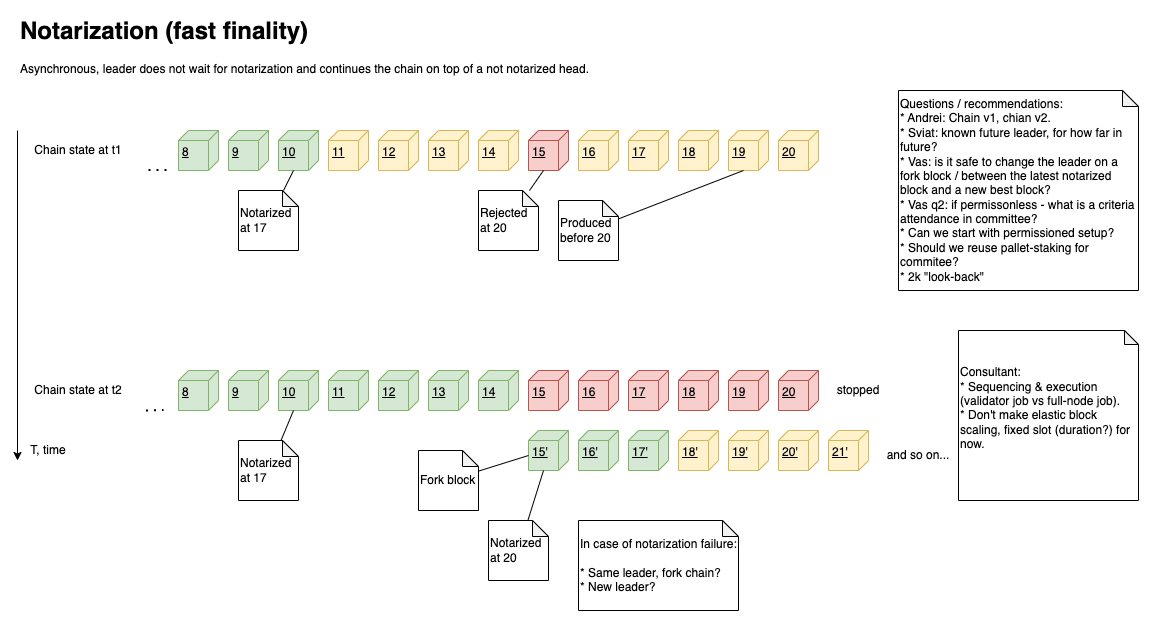

The diagram above was exported from draw.io. Its source (the exported page's mxGraphModel, read from the mxfile embedded in the PNG):
<mxGraphModel dx="1468" dy="946" grid="1" gridSize="10" guides="1" tooltips="1" connect="1" arrows="1" fold="1" page="1" pageScale="1" pageWidth="1169" pageHeight="827" math="0" shadow="0">
  <root>
    <mxCell id="0" />
    <mxCell id="1" parent="0" />
    <mxCell id="2" value="8" style="verticalAlign=top;align=left;spacingTop=8;spacingLeft=2;spacingRight=12;shape=cube;size=10;direction=south;fontStyle=4;html=1;whiteSpace=wrap;fillColor=#d5e8d4;strokeColor=#82b366;" vertex="1" parent="1">
      <mxGeometry x="200" y="1800" width="40" height="40" as="geometry" />
    </mxCell>
    <mxCell id="3" value="9" style="verticalAlign=top;align=left;spacingTop=8;spacingLeft=2;spacingRight=12;shape=cube;size=10;direction=south;fontStyle=4;html=1;whiteSpace=wrap;fillColor=#d5e8d4;strokeColor=#82b366;" vertex="1" parent="1">
      <mxGeometry x="250" y="1800" width="40" height="40" as="geometry" />
    </mxCell>
    <mxCell id="4" value="10" style="verticalAlign=top;align=left;spacingTop=8;spacingLeft=2;spacingRight=12;shape=cube;size=10;direction=south;fontStyle=4;html=1;whiteSpace=wrap;fillColor=#d5e8d4;strokeColor=#82b366;" vertex="1" parent="1">
      <mxGeometry x="300" y="1800" width="40" height="40" as="geometry" />
    </mxCell>
    <mxCell id="5" value="11" style="verticalAlign=top;align=left;spacingTop=8;spacingLeft=2;spacingRight=12;shape=cube;size=10;direction=south;fontStyle=4;html=1;whiteSpace=wrap;fillColor=#fff2cc;strokeColor=#d6b656;" vertex="1" parent="1">
      <mxGeometry x="350" y="1800" width="40" height="40" as="geometry" />
    </mxCell>
    <mxCell id="6" value="12" style="verticalAlign=top;align=left;spacingTop=8;spacingLeft=2;spacingRight=12;shape=cube;size=10;direction=south;fontStyle=4;html=1;whiteSpace=wrap;fillColor=#fff2cc;strokeColor=#d6b656;" vertex="1" parent="1">
      <mxGeometry x="400" y="1800" width="40" height="40" as="geometry" />
    </mxCell>
    <mxCell id="7" value="13" style="verticalAlign=top;align=left;spacingTop=8;spacingLeft=2;spacingRight=12;shape=cube;size=10;direction=south;fontStyle=4;html=1;whiteSpace=wrap;fillColor=#fff2cc;strokeColor=#d6b656;" vertex="1" parent="1">
      <mxGeometry x="450" y="1800" width="40" height="40" as="geometry" />
    </mxCell>
    <mxCell id="8" value="14" style="verticalAlign=top;align=left;spacingTop=8;spacingLeft=2;spacingRight=12;shape=cube;size=10;direction=south;fontStyle=4;html=1;whiteSpace=wrap;fillColor=#fff2cc;strokeColor=#d6b656;" vertex="1" parent="1">
      <mxGeometry x="500" y="1800" width="40" height="40" as="geometry" />
    </mxCell>
    <mxCell id="9" value="15" style="verticalAlign=top;align=left;spacingTop=8;spacingLeft=2;spacingRight=12;shape=cube;size=10;direction=south;fontStyle=4;html=1;whiteSpace=wrap;fillColor=#f8cecc;strokeColor=#b85450;" vertex="1" parent="1">
      <mxGeometry x="550" y="1800" width="40" height="40" as="geometry" />
    </mxCell>
    <mxCell id="10" value="&lt;div&gt;&lt;div&gt;Notarized at 17&lt;/div&gt;&lt;/div&gt;" style="shape=note;whiteSpace=wrap;html=1;backgroundOutline=1;darkOpacity=0.05;align=left;size=16;" vertex="1" parent="1">
      <mxGeometry x="260" y="1860" width="60" height="60" as="geometry" />
    </mxCell>
    <mxCell id="11" style="rounded=0;orthogonalLoop=1;jettySize=auto;html=1;entryX=0;entryY=0;entryDx=40;entryDy=25;entryPerimeter=0;endArrow=none;endFill=0;" edge="1" source="10" target="4" parent="1">
      <mxGeometry relative="1" as="geometry" />
    </mxCell>
    <mxCell id="12" value="&lt;div&gt;&lt;div&gt;Rejected at 20&lt;/div&gt;&lt;/div&gt;" style="shape=note;whiteSpace=wrap;html=1;backgroundOutline=1;darkOpacity=0.05;align=left;size=16;" vertex="1" parent="1">
      <mxGeometry x="500" y="1860" width="60" height="60" as="geometry" />
    </mxCell>
    <mxCell id="13" style="rounded=0;orthogonalLoop=1;jettySize=auto;html=1;entryX=0;entryY=0;entryDx=40;entryDy=25;entryPerimeter=0;endArrow=none;endFill=0;" edge="1" source="12" target="9" parent="1">
      <mxGeometry relative="1" as="geometry">
        <mxPoint x="563" y="1870" as="sourcePoint" />
      </mxGeometry>
    </mxCell>
    <mxCell id="14" value="&lt;h1 style=&quot;margin-top: 0px;&quot;&gt;Notarization (fast finality)&lt;/h1&gt;&lt;div&gt;Asynchronous, leader does not wait for notarization and continues the chain on top of a not notarized head.&lt;/div&gt;" style="text;html=1;whiteSpace=wrap;overflow=hidden;rounded=0;" vertex="1" parent="1">
      <mxGeometry x="40" y="1680" width="600" height="80" as="geometry" />
    </mxCell>
    <mxCell id="15" value="Chain state at t1" style="text;html=1;align=center;verticalAlign=middle;whiteSpace=wrap;rounded=0;" vertex="1" parent="1">
      <mxGeometry x="40" y="1800" width="120" height="40" as="geometry" />
    </mxCell>
    <mxCell id="16" value="16" style="verticalAlign=top;align=left;spacingTop=8;spacingLeft=2;spacingRight=12;shape=cube;size=10;direction=south;fontStyle=4;html=1;whiteSpace=wrap;fillColor=#fff2cc;strokeColor=#d6b656;" vertex="1" parent="1">
      <mxGeometry x="600" y="1800" width="40" height="40" as="geometry" />
    </mxCell>
    <mxCell id="17" value="17" style="verticalAlign=top;align=left;spacingTop=8;spacingLeft=2;spacingRight=12;shape=cube;size=10;direction=south;fontStyle=4;html=1;whiteSpace=wrap;fillColor=#fff2cc;strokeColor=#d6b656;" vertex="1" parent="1">
      <mxGeometry x="650" y="1800" width="40" height="40" as="geometry" />
    </mxCell>
    <mxCell id="18" value="18" style="verticalAlign=top;align=left;spacingTop=8;spacingLeft=2;spacingRight=12;shape=cube;size=10;direction=south;fontStyle=4;html=1;whiteSpace=wrap;fillColor=#fff2cc;strokeColor=#d6b656;" vertex="1" parent="1">
      <mxGeometry x="700" y="1800" width="40" height="40" as="geometry" />
    </mxCell>
    <mxCell id="19" value="19" style="verticalAlign=top;align=left;spacingTop=8;spacingLeft=2;spacingRight=12;shape=cube;size=10;direction=south;fontStyle=4;html=1;whiteSpace=wrap;fillColor=#fff2cc;strokeColor=#d6b656;" vertex="1" parent="1">
      <mxGeometry x="750" y="1800" width="40" height="40" as="geometry" />
    </mxCell>
    <mxCell id="20" value="20" style="verticalAlign=top;align=left;spacingTop=8;spacingLeft=2;spacingRight=12;shape=cube;size=10;direction=south;fontStyle=4;html=1;whiteSpace=wrap;fillColor=#fff2cc;strokeColor=#d6b656;" vertex="1" parent="1">
      <mxGeometry x="800" y="1800" width="40" height="40" as="geometry" />
    </mxCell>
    <mxCell id="21" value="8" style="verticalAlign=top;align=left;spacingTop=8;spacingLeft=2;spacingRight=12;shape=cube;size=10;direction=south;fontStyle=4;html=1;whiteSpace=wrap;fillColor=#d5e8d4;strokeColor=#82b366;" vertex="1" parent="1">
      <mxGeometry x="200" y="2040" width="40" height="40" as="geometry" />
    </mxCell>
    <mxCell id="22" value="9" style="verticalAlign=top;align=left;spacingTop=8;spacingLeft=2;spacingRight=12;shape=cube;size=10;direction=south;fontStyle=4;html=1;whiteSpace=wrap;fillColor=#d5e8d4;strokeColor=#82b366;" vertex="1" parent="1">
      <mxGeometry x="250" y="2040" width="40" height="40" as="geometry" />
    </mxCell>
    <mxCell id="23" value="10" style="verticalAlign=top;align=left;spacingTop=8;spacingLeft=2;spacingRight=12;shape=cube;size=10;direction=south;fontStyle=4;html=1;whiteSpace=wrap;fillColor=#d5e8d4;strokeColor=#82b366;" vertex="1" parent="1">
      <mxGeometry x="300" y="2040" width="40" height="40" as="geometry" />
    </mxCell>
    <mxCell id="24" value="11" style="verticalAlign=top;align=left;spacingTop=8;spacingLeft=2;spacingRight=12;shape=cube;size=10;direction=south;fontStyle=4;html=1;whiteSpace=wrap;fillColor=#d5e8d4;strokeColor=#82b366;" vertex="1" parent="1">
      <mxGeometry x="350" y="2040" width="40" height="40" as="geometry" />
    </mxCell>
    <mxCell id="25" value="12" style="verticalAlign=top;align=left;spacingTop=8;spacingLeft=2;spacingRight=12;shape=cube;size=10;direction=south;fontStyle=4;html=1;whiteSpace=wrap;fillColor=#d5e8d4;strokeColor=#82b366;" vertex="1" parent="1">
      <mxGeometry x="400" y="2040" width="40" height="40" as="geometry" />
    </mxCell>
    <mxCell id="26" value="13" style="verticalAlign=top;align=left;spacingTop=8;spacingLeft=2;spacingRight=12;shape=cube;size=10;direction=south;fontStyle=4;html=1;whiteSpace=wrap;fillColor=#d5e8d4;strokeColor=#82b366;" vertex="1" parent="1">
      <mxGeometry x="450" y="2040" width="40" height="40" as="geometry" />
    </mxCell>
    <mxCell id="27" value="14" style="verticalAlign=top;align=left;spacingTop=8;spacingLeft=2;spacingRight=12;shape=cube;size=10;direction=south;fontStyle=4;html=1;whiteSpace=wrap;fillColor=#d5e8d4;strokeColor=#82b366;" vertex="1" parent="1">
      <mxGeometry x="500" y="2040" width="40" height="40" as="geometry" />
    </mxCell>
    <mxCell id="28" value="15" style="verticalAlign=top;align=left;spacingTop=8;spacingLeft=2;spacingRight=12;shape=cube;size=10;direction=south;fontStyle=4;html=1;whiteSpace=wrap;fillColor=#f8cecc;strokeColor=#b85450;" vertex="1" parent="1">
      <mxGeometry x="550" y="2040" width="40" height="40" as="geometry" />
    </mxCell>
    <mxCell id="29" value="&lt;div&gt;&lt;div&gt;Notarized at 17&lt;/div&gt;&lt;/div&gt;" style="shape=note;whiteSpace=wrap;html=1;backgroundOutline=1;darkOpacity=0.05;align=left;size=16;" vertex="1" parent="1">
      <mxGeometry x="260" y="2110" width="60" height="60" as="geometry" />
    </mxCell>
    <mxCell id="30" style="rounded=0;orthogonalLoop=1;jettySize=auto;html=1;entryX=0;entryY=0;entryDx=40;entryDy=25;entryPerimeter=0;endArrow=none;endFill=0;" edge="1" source="29" target="23" parent="1">
      <mxGeometry relative="1" as="geometry" />
    </mxCell>
    <mxCell id="31" value="16" style="verticalAlign=top;align=left;spacingTop=8;spacingLeft=2;spacingRight=12;shape=cube;size=10;direction=south;fontStyle=4;html=1;whiteSpace=wrap;fillColor=#f8cecc;strokeColor=#b85450;" vertex="1" parent="1">
      <mxGeometry x="600" y="2040" width="40" height="40" as="geometry" />
    </mxCell>
    <mxCell id="32" value="17" style="verticalAlign=top;align=left;spacingTop=8;spacingLeft=2;spacingRight=12;shape=cube;size=10;direction=south;fontStyle=4;html=1;whiteSpace=wrap;fillColor=#f8cecc;strokeColor=#b85450;" vertex="1" parent="1">
      <mxGeometry x="650" y="2040" width="40" height="40" as="geometry" />
    </mxCell>
    <mxCell id="33" value="18" style="verticalAlign=top;align=left;spacingTop=8;spacingLeft=2;spacingRight=12;shape=cube;size=10;direction=south;fontStyle=4;html=1;whiteSpace=wrap;fillColor=#f8cecc;strokeColor=#b85450;" vertex="1" parent="1">
      <mxGeometry x="700" y="2040" width="40" height="40" as="geometry" />
    </mxCell>
    <mxCell id="34" value="19" style="verticalAlign=top;align=left;spacingTop=8;spacingLeft=2;spacingRight=12;shape=cube;size=10;direction=south;fontStyle=4;html=1;whiteSpace=wrap;fillColor=#f8cecc;strokeColor=#b85450;" vertex="1" parent="1">
      <mxGeometry x="750" y="2040" width="40" height="40" as="geometry" />
    </mxCell>
    <mxCell id="35" value="20" style="verticalAlign=top;align=left;spacingTop=8;spacingLeft=2;spacingRight=12;shape=cube;size=10;direction=south;fontStyle=4;html=1;whiteSpace=wrap;fillColor=#f8cecc;strokeColor=#b85450;" vertex="1" parent="1">
      <mxGeometry x="800" y="2040" width="40" height="40" as="geometry" />
    </mxCell>
    <mxCell id="36" value="15'" style="verticalAlign=top;align=left;spacingTop=8;spacingLeft=2;spacingRight=12;shape=cube;size=10;direction=south;fontStyle=4;html=1;whiteSpace=wrap;fillColor=#d5e8d4;strokeColor=#82b366;" vertex="1" parent="1">
      <mxGeometry x="550" y="2100" width="40" height="40" as="geometry" />
    </mxCell>
    <mxCell id="37" value="16'" style="verticalAlign=top;align=left;spacingTop=8;spacingLeft=2;spacingRight=12;shape=cube;size=10;direction=south;fontStyle=4;html=1;whiteSpace=wrap;fillColor=#d5e8d4;strokeColor=#82b366;" vertex="1" parent="1">
      <mxGeometry x="600" y="2100" width="40" height="40" as="geometry" />
    </mxCell>
    <mxCell id="38" value="17'" style="verticalAlign=top;align=left;spacingTop=8;spacingLeft=2;spacingRight=12;shape=cube;size=10;direction=south;fontStyle=4;html=1;whiteSpace=wrap;fillColor=#d5e8d4;strokeColor=#82b366;" vertex="1" parent="1">
      <mxGeometry x="650" y="2100" width="40" height="40" as="geometry" />
    </mxCell>
    <mxCell id="39" value="18'" style="verticalAlign=top;align=left;spacingTop=8;spacingLeft=2;spacingRight=12;shape=cube;size=10;direction=south;fontStyle=4;html=1;whiteSpace=wrap;fillColor=#fff2cc;strokeColor=#d6b656;" vertex="1" parent="1">
      <mxGeometry x="700" y="2100" width="40" height="40" as="geometry" />
    </mxCell>
    <mxCell id="40" value="19'" style="verticalAlign=top;align=left;spacingTop=8;spacingLeft=2;spacingRight=12;shape=cube;size=10;direction=south;fontStyle=4;html=1;whiteSpace=wrap;fillColor=#fff2cc;strokeColor=#d6b656;" vertex="1" parent="1">
      <mxGeometry x="750" y="2100" width="40" height="40" as="geometry" />
    </mxCell>
    <mxCell id="41" value="20'" style="verticalAlign=top;align=left;spacingTop=8;spacingLeft=2;spacingRight=12;shape=cube;size=10;direction=south;fontStyle=4;html=1;whiteSpace=wrap;fillColor=#fff2cc;strokeColor=#d6b656;" vertex="1" parent="1">
      <mxGeometry x="800" y="2100" width="40" height="40" as="geometry" />
    </mxCell>
    <mxCell id="42" value="21'" style="verticalAlign=top;align=left;spacingTop=8;spacingLeft=2;spacingRight=12;shape=cube;size=10;direction=south;fontStyle=4;html=1;whiteSpace=wrap;fillColor=#fff2cc;strokeColor=#d6b656;" vertex="1" parent="1">
      <mxGeometry x="850" y="2100" width="40" height="40" as="geometry" />
    </mxCell>
    <mxCell id="43" value="Fork block" style="shape=note;whiteSpace=wrap;html=1;backgroundOutline=1;darkOpacity=0.05;align=left;size=16;" vertex="1" parent="1">
      <mxGeometry x="440" y="2120" width="60" height="60" as="geometry" />
    </mxCell>
    <mxCell id="44" style="rounded=0;orthogonalLoop=1;jettySize=auto;html=1;endArrow=none;endFill=0;entryX=0;entryY=0;entryDx=25;entryDy=40;entryPerimeter=0;" edge="1" source="43" target="36" parent="1">
      <mxGeometry relative="1" as="geometry">
        <mxPoint x="500" y="2100" as="targetPoint" />
      </mxGeometry>
    </mxCell>
    <mxCell id="45" value="Notarized at 20" style="shape=note;whiteSpace=wrap;html=1;backgroundOutline=1;darkOpacity=0.05;align=left;size=16;" vertex="1" parent="1">
      <mxGeometry x="510" y="2190" width="60" height="60" as="geometry" />
    </mxCell>
    <mxCell id="46" style="rounded=0;orthogonalLoop=1;jettySize=auto;html=1;entryX=0;entryY=0;entryDx=40;entryDy=25;entryPerimeter=0;endArrow=none;endFill=0;" edge="1" source="45" target="36" parent="1">
      <mxGeometry relative="1" as="geometry" />
    </mxCell>
    <mxCell id="47" value="In case of notarization failure:&lt;div&gt;&lt;span style=&quot;background-color: transparent; color: light-dark(rgb(0, 0, 0), rgb(255, 255, 255));&quot;&gt;&lt;br&gt;&lt;/span&gt;&lt;/div&gt;&lt;div&gt;&lt;span style=&quot;background-color: transparent; color: light-dark(rgb(0, 0, 0), rgb(255, 255, 255));&quot;&gt;* Same leader, fork chain?&lt;/span&gt;&lt;div&gt;* New leader?&lt;/div&gt;&lt;/div&gt;" style="shape=note;whiteSpace=wrap;html=1;backgroundOutline=1;darkOpacity=0.05;align=left;size=16;" vertex="1" parent="1">
      <mxGeometry x="600" y="2190" width="160" height="90" as="geometry" />
    </mxCell>
    <mxCell id="48" value="Produced before 20" style="shape=note;whiteSpace=wrap;html=1;backgroundOutline=1;darkOpacity=0.05;align=left;size=16;" vertex="1" parent="1">
      <mxGeometry x="580" y="1870" width="60" height="60" as="geometry" />
    </mxCell>
    <mxCell id="49" style="rounded=0;orthogonalLoop=1;jettySize=auto;html=1;entryX=0;entryY=0;entryDx=40;entryDy=25;entryPerimeter=0;endArrow=none;endFill=0;" edge="1" source="48" target="19" parent="1">
      <mxGeometry relative="1" as="geometry" />
    </mxCell>
    <mxCell id="50" value="stopped" style="text;html=1;align=center;verticalAlign=middle;whiteSpace=wrap;rounded=0;" vertex="1" parent="1">
      <mxGeometry x="850" y="2045" width="60" height="30" as="geometry" />
    </mxCell>
    <mxCell id="51" value="Questions / recommendations:&lt;br&gt;* Andrei:&amp;nbsp;&lt;span style=&quot;background-color: transparent; color: light-dark(rgb(0, 0, 0), rgb(255, 255, 255));&quot;&gt;Chain v1, chian v2.&lt;br&gt;* Sviat: known future leader, for how far in future?&lt;/span&gt;&lt;div&gt;&lt;span style=&quot;background-color: transparent; color: light-dark(rgb(0, 0, 0), rgb(255, 255, 255));&quot;&gt;* Vas: is it safe to change the leader on a fork block / between the latest notarized block and a new best block?&lt;/span&gt;&lt;/div&gt;&lt;div&gt;* Vas q2: if permissonless - what is a criteria attendance in committee?&lt;/div&gt;&lt;div&gt;* Can we start with permissioned setup?&lt;br&gt;* Should we reuse pallet-staking for commitee?&lt;/div&gt;&lt;div&gt;* 2k &quot;look-back&quot;&lt;/div&gt;" style="shape=note;whiteSpace=wrap;html=1;backgroundOutline=1;darkOpacity=0.05;align=left;size=16;" vertex="1" parent="1">
      <mxGeometry x="920" y="1760" width="240" height="200" as="geometry" />
    </mxCell>
    <mxCell id="52" value="" style="endArrow=classic;html=1;rounded=0;" edge="1" parent="1">
      <mxGeometry width="50" height="50" relative="1" as="geometry">
        <mxPoint x="39" y="1800" as="sourcePoint" />
        <mxPoint x="39" y="2130" as="targetPoint" />
      </mxGeometry>
    </mxCell>
    <mxCell id="53" value="T, time" style="text;html=1;align=center;verticalAlign=middle;whiteSpace=wrap;rounded=0;" vertex="1" parent="1">
      <mxGeometry x="40" y="2105" width="60" height="30" as="geometry" />
    </mxCell>
    <mxCell id="54" value="and so on..." style="text;html=1;align=center;verticalAlign=middle;whiteSpace=wrap;rounded=0;" vertex="1" parent="1">
      <mxGeometry x="900" y="2110" width="80" height="30" as="geometry" />
    </mxCell>
    <mxCell id="55" value="" style="endArrow=none;dashed=1;html=1;dashPattern=1 3;strokeWidth=2;rounded=0;" edge="1" parent="1">
      <mxGeometry width="50" height="50" relative="1" as="geometry">
        <mxPoint x="170" y="1839.52" as="sourcePoint" />
        <mxPoint x="190" y="1839.52" as="targetPoint" />
      </mxGeometry>
    </mxCell>
    <mxCell id="56" value="" style="endArrow=none;dashed=1;html=1;dashPattern=1 3;strokeWidth=2;rounded=0;" edge="1" parent="1">
      <mxGeometry width="50" height="50" relative="1" as="geometry">
        <mxPoint x="167.5" y="2080" as="sourcePoint" />
        <mxPoint x="185" y="2079.4300000000003" as="targetPoint" />
      </mxGeometry>
    </mxCell>
    <mxCell id="57" value="Chain state at t2" style="text;html=1;align=center;verticalAlign=middle;whiteSpace=wrap;rounded=0;" vertex="1" parent="1">
      <mxGeometry x="40" y="2040" width="120" height="40" as="geometry" />
    </mxCell>
    <mxCell id="58" value="Consultant:&lt;br&gt;* Sequencing &amp;amp; execution (validator job vs full-node job).&lt;br&gt;* Don't make elastic block scaling, fixed slot (duration?) for now.&lt;div&gt;&lt;div&gt;&lt;br&gt;&lt;/div&gt;&lt;/div&gt;" style="shape=note;whiteSpace=wrap;html=1;backgroundOutline=1;darkOpacity=0.05;size=14;align=left;" vertex="1" parent="1">
      <mxGeometry x="980" y="2000" width="180" height="170" as="geometry" />
    </mxCell>
  </root>
</mxGraphModel>